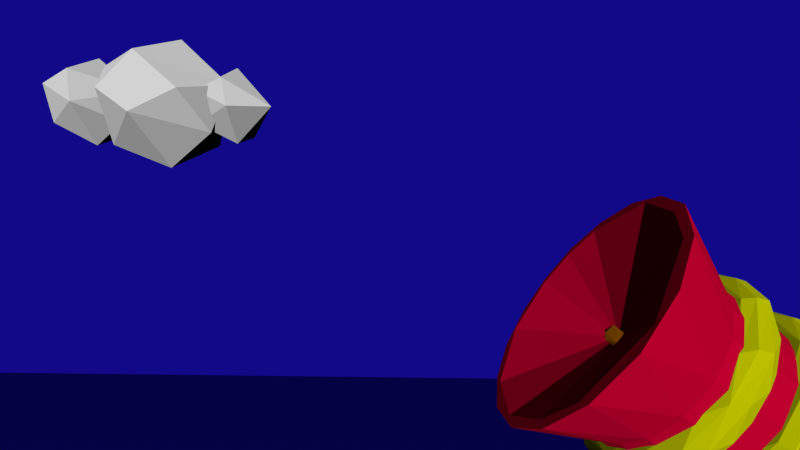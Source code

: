 # Source: scene3.blend  (saved by Blender 2.77.0; exported with 4.5.12 LTS)
import bpy
from mathutils import Matrix  # noqa: F401  (used for matrix-valued properties, if any)

bpy.ops.wm.read_factory_settings(use_empty=True)
scene = bpy.context.scene
scene.name = 'Scene'

# ---- collections
col_collection_1 = bpy.data.collections.new('Collection 1'); scene.collection.children.link(col_collection_1)

# ---- materials (node trees are filled in below, after node groups)
mat_tumbleweed = bpy.data.materials.new('Tumbleweed')
mat_tumbleweed.alpha_threshold = 0.0
mat_tumbleweed.roughness = 0.5
mat_cannon_red = bpy.data.materials.new('Cannon Red')
mat_cannon_red.alpha_threshold = 0.0
mat_cannon_red.diffuse_color = (0.8, 0.0, 0.04203, 1.0)
mat_cannon_red.roughness = 0.5
mat_cannon_red.specular_intensity = 0.0
mat_cannon_yellow = bpy.data.materials.new('Cannon Yellow')
mat_cannon_yellow.alpha_threshold = 0.0
mat_cannon_yellow.diffuse_color = (0.7587, 0.8, 0.0, 1.0)
mat_cannon_yellow.roughness = 0.5
mat_cannon_yellow.specular_intensity = 0.0
mat_clouds = bpy.data.materials.new('Clouds')
mat_clouds.alpha_threshold = 0.0
mat_clouds.roughness = 0.5
mat_chroma = bpy.data.materials.new('Chroma')
mat_chroma.alpha_threshold = 0.0
mat_chroma.diffuse_color = (0.009283, 0.004243, 0.3844, 1.0)
mat_chroma.roughness = 0.5

# ---- material node trees
mat_tumbleweed.use_nodes = True; mat_tumbleweed.node_tree.nodes.clear()
_N = mat_tumbleweed.node_tree.nodes; _L = mat_tumbleweed.node_tree.links
n0 = _N.new('ShaderNodeOutputMaterial'); n0.name = 'Material Output'; n0.location = (300, 300)
n1 = _N.new('ShaderNodeBsdfDiffuse'); n1.name = 'Diffuse BSDF'; n1.location = (10, 300)
n1.inputs[0].default_value = (0.281, 0.08632, 0.0008782, 1.0)
_L.new(n1.outputs[0], n0.inputs[0])
n0.is_active_output = True
mat_clouds.use_nodes = True; mat_clouds.node_tree.nodes.clear()
_N = mat_clouds.node_tree.nodes; _L = mat_clouds.node_tree.links
n0 = _N.new('ShaderNodeOutputMaterial'); n0.name = 'Material Output'; n0.location = (300, 300)
n1 = _N.new('ShaderNodeBsdfDiffuse'); n1.name = 'Diffuse BSDF'; n1.location = (10, 300)
n1.inputs[0].default_value = (1.0, 1.0, 1.0, 1.0)
_L.new(n1.outputs[0], n0.inputs[0])
n0.is_active_output = True

# ---- world
world_world = bpy.data.worlds.new('World'); scene.world = world_world
world_world.color = (0.05088, 0.05088, 0.05088)
world_world.use_sun_shadow = False
world_world.sun_shadow_jitter_overblur = 0.0
world_world.cycles.sampling_method = 'NONE'
world_world.cycles.sample_map_resolution = 256

# ---- cameras
cam_camera_001 = bpy.data.cameras.new('Camera.001')
cam_camera_001.clip_end = 100.0
cam_camera_001.lens = 31.92
cam_camera_001.sensor_width = 63.83
cam_camera_001.sensor_height = 18.0
cam_camera_001.display_size = 2.0
cam_camera_001.lens_unit = 'FOV'
cam_camera_001.dof.focus_distance = 0.0

# ---- lights
light_hemi_001 = bpy.data.lights.new('Hemi.001', 'SUN')
light_hemi_001.transmission_factor = 0.0
light_hemi_001.use_shadow = False
light_hemi_001.angle = 0.1993
light_hemi_001.energy = 2.0
light_hemi_001.shadow_buffer_clip_start = 0.5
light_hemi_001.shadow_soft_size = 0.1
light_hemi_001.shadow_cascade_max_distance = 1000.0
light_hemi_001.cycles.use_multiple_importance_sampling = False

# ---- meshes
me_icosphere = bpy.data.meshes.new('Icosphere')
me_icosphere.from_pydata([(0.2095, 0.8024, -0.7172), (0.1947, -1.018, 0.315), (-0.5841, 0.797, 0.361), (0.4409, 0.9381, 0.315), (1.028, -0.1294, 0.315), (-4.108e-07, 3.948e-09, 1.124), (0.1782, -0.1294, -1.061), (-0.003618, -0.8923, -0.5238), (0.8475, -0.2792, -0.5238), (-0.8503, 2.734e-08, -0.6714), (-0.8898, -0.5209, 0.3567), (-1.044, 7.493e-09, -0.05359)], [], [(6, 9, 0), (0, 9, 2), (8, 4, 1), (7, 1, 10), (0, 2, 3), (0, 3, 4), (1, 4, 5), (10, 1, 5), (2, 10, 5), (3, 2, 5), (4, 3, 5), (11, 10, 2), (2, 9, 11), (11, 9, 10), (9, 7, 10), (7, 8, 1), (8, 0, 4), (6, 7, 9), (8, 6, 0), (6, 8, 7)])
me_icosphere.materials.append(mat_tumbleweed)
me_icosphere.use_remesh_preserve_volume = False
me_icosphere.use_remesh_preserve_attributes = False
me_icosphere.use_mirror_vertex_groups = False
me_icosphere.update()
me_cylinder_012 = bpy.data.meshes.new('Cylinder.012')
me_cylinder_012.from_pydata([(0.3427, -0.9666, -2.004), (0.3137, -0.9275, -1.894), (0.2963, -0.9978, -1.933), (0.2548, -0.9301, -1.853), (0.2075, -0.9794, -1.951), (0.2049, -0.9083, -1.95), (0.2141, -0.8822, -1.973), (0.262, -0.8028, -1.944), (0.3096, -0.9014, -2.029), (0.3345, -0.9196, -2.011), (0.3255, -0.8468, -1.885), (0.2192, -0.9312, -1.867), (0.229, -0.8325, -1.96), (0.2694, -0.8895, -1.825), (0.1888, -0.904, -1.876), (0.2814, -0.7885, -1.916), (0.3027, -0.7958, -1.886), (0.243, -0.8028, -1.773), (0.157, -0.8306, -1.868), (0.1632, -0.7991, -1.888), (0.2233, -0.7246, -1.762), (0.1514, -0.8492, -1.785), (0.1581, -0.7468, -1.874), (0.1349, -0.8108, -1.733), (0.1197, -0.836, -1.808), (0.1775, -0.6869, -1.814), (0.1891, -0.6867, -1.777), (0.1242, -0.6869, -1.828), (0.1595, -0.7781, -1.718), (0.0807, -0.7861, -1.824), (0.05803, -0.7459, -1.833), (0.08528, -0.6674, -1.705), (0.0178, -0.8019, -1.738), (0.01848, -0.6983, -1.824), (0.04424, -0.7118, -1.686), (0.00275, -0.746, -1.682), (0.04479, -0.8106, -1.782), (0.002749, -0.6393, -1.766), (0.04602, -0.6433, -1.731), (-0.03174, -0.7832, -1.705), (-0.01057, -0.7754, -1.809), (-0.03329, -0.6636, -1.805), (-0.04154, -0.6617, -1.699), (-0.02389, -0.8075, -1.779), (-0.1007, -0.7259, -1.696), (-0.06465, -0.7481, -1.837), (-0.06301, -0.6471, -1.737), (-0.1816, -0.7025, -1.74), (-0.1645, -0.7922, -1.727), (-0.1218, -0.8342, -1.77), (-0.1142, -0.836, -1.808), (-0.08725, -0.7913, -1.829), (-0.1274, -0.7312, -1.858), (-0.172, -0.6869, -1.814), (-0.1836, -0.6867, -1.777), (-0.1705, -0.8371, -1.759), (-0.1783, -0.7202, -1.861), (-0.2375, -0.8028, -1.773), (-0.1515, -0.8306, -1.868), (-0.1577, -0.7991, -1.888), (-0.3018, -0.8122, -1.85), (-0.2639, -0.8895, -1.825), (-0.2188, -0.933, -1.868), (-0.1833, -0.904, -1.876), (-0.2288, -0.834, -1.962), (-0.2759, -0.7885, -1.916), (-0.2972, -0.7958, -1.886), (-0.2588, -0.9593, -1.882), (-0.2706, -0.8482, -1.989), (-0.3047, -0.9105, -1.882), (-0.1995, -0.8803, -1.958), (-0.3372, -0.9265, -1.964), (-0.2908, -0.9981, -1.933), (-0.202, -0.9798, -1.951), (-0.304, -0.9017, -2.029), (-0.329, -0.9198, -2.011), (-0.3082, -1.036, -2.003), (-0.1994, -0.981, -2.023), (-0.2086, -0.9579, -2.049), (-0.32, -1.046, -2.084), (-0.2137, -1.064, -2.0), (-0.2234, -0.9712, -2.098), (-0.2639, -1.106, -2.041), (-0.2013, -1.156, -2.078), (-0.1833, -1.055, -2.027), (-0.2366, -1.012, -2.154), (-0.2759, -1.015, -2.142), (-0.2972, -1.045, -2.135), (-0.2375, -1.158, -2.128), (-0.1515, -1.063, -2.1), (-0.1577, -1.043, -2.132), (-0.2178, -1.168, -2.206), (-0.1459, -1.146, -2.082), (-0.1526, -1.057, -2.184), (-0.1142, -1.123, -2.095), (-0.172, -1.116, -2.244), (-0.1836, -1.154, -2.244), (-0.06988, -1.124, -2.265), (-0.1539, -1.213, -2.153), (-0.0873, -1.102, -2.14), (-0.06465, -1.094, -2.183), (-0.07978, -1.226, -2.263), (-0.0123, -1.192, -2.129), (-0.01298, -1.106, -2.233), (-0.06147, -1.243, -2.186), (0.02016, -1.229, -2.151), (-0.02389, -1.152, -2.123), (-0.01057, -1.122, -2.156), (0.002749, -1.165, -2.292), (-0.06301, -1.194, -2.284), (0.04704, -1.231, -2.269), (0.04425, -1.245, -2.219), (0.04112, -1.244, -2.18), (0.05803, -1.098, -2.185), (0.04602, -1.2, -2.288), (0.0448, -1.149, -2.12), (0.08064, -1.107, -2.145), (0.1242, -1.103, -2.244), (0.1871, -1.191, -2.228), (0.1594, -1.213, -2.153), (0.1273, -1.161, -2.097), (0.1197, -1.123, -2.095), (0.1329, -1.073, -2.2), (0.1775, -1.116, -2.244), (0.1891, -1.154, -2.244), (0.2287, -1.132, -2.055), (0.243, -1.158, -2.128), (0.157, -1.063, -2.1), (0.1632, -1.043, -2.132), (0.2528, -0.9995, -2.141), (0.3073, -1.081, -2.119), (0.2694, -1.106, -2.041), (0.2243, -1.063, -1.998), (0.1888, -1.055, -2.027), (0.2343, -0.9693, -2.097), (0.2814, -1.015, -2.142), (0.3027, -1.045, -2.135), (0.3102, -1.049, -2.02), (0.205, -0.9729, -2.051), (0.3427, -1.191, -3.037), (0.3137, -1.081, -3.076), (0.2141, -1.159, -3.122), (0.2402, -1.187, -3.131), (0.3095, -1.216, -3.103), (0.3345, -1.198, -3.084), (0.2628, -1.147, -3.185), (0.2072, -1.03, -3.096), (0.1888, -1.062, -3.1), (0.243, -0.9595, -3.201), (0.1197, -0.9942, -3.168), (0.1775, -1.001, -3.317), (0.1039, -0.9067, -3.206), (0.09129, -1.025, -3.292), (0.1435, -0.8982, -3.264), (0.1014, -0.8847, -3.241), (0.08528, -0.8916, -3.337), (0.04425, -0.8721, -3.292), (0.0448, -0.9687, -3.193), (-0.01544, -0.9882, -3.344), (0.00275, -0.9526, -3.365), (-0.01057, -0.995, -3.229), (-0.04154, -0.8858, -3.342), (-0.09999, -0.9031, -3.209), (-0.02389, -0.9657, -3.196), (-0.02831, -1.016, -3.302), (-0.1007, -0.8826, -3.278), (-0.06301, -0.9232, -3.357), (-0.08728, -1.015, -3.213), (-0.1274, -1.045, -3.273), (-0.172, -1.001, -3.317), (-0.1459, -0.9712, -3.155), (-0.2375, -0.9595, -3.201), (-0.3018, -1.036, -3.192), (-0.1833, -1.062, -3.1), (-0.2702, -1.026, -3.099), (-0.2216, -1.067, -3.058), (-0.3047, -1.068, -3.093), (-0.202, -1.138, -3.024), (-0.3041, -1.216, -3.102), (-0.329, -1.198, -3.084), (-0.2461, -1.186, -2.927), (-0.2375, -1.315, -2.846), (-0.1577, -1.318, -2.961), (-0.2178, -1.393, -2.835), (-0.1526, -1.37, -2.947), (-0.1783, -1.397, -2.934), (-0.1836, -1.431, -2.85), (-0.06465, -1.369, -2.91), (-0.07978, -1.45, -2.778), (-0.01298, -1.419, -2.898), (-0.0393, -1.307, -2.855), (-0.01058, -1.342, -2.882), (0.00275, -1.478, -2.839), (0.04704, -1.456, -2.772), (0.1368, -1.342, -2.784), (0.08064, -1.331, -2.897), (0.1871, -1.415, -2.813), (0.1775, -1.43, -2.887), (0.1891, -1.431, -2.85), (0.1981, -1.388, -2.944), (0.173, -1.251, -2.875), (0.2419, -1.213, -2.899), (0.3073, -1.305, -2.923), (0.1888, -1.213, -2.949), (0.2814, -1.329, -2.989), (0.3027, -1.322, -2.959), (0.2916, -1.069, -3.057), (0.2508, -1.025, -3.088), (0.2331, -1.146, -2.979), (0.2075, -1.138, -3.025), (0.2049, -1.136, -3.096), (0.3255, -1.071, -3.157), (0.2814, -1.102, -3.215), (0.3027, -1.072, -3.208), (0.2003, -1.099, -3.218), (0.2273, -0.957, -3.169), (0.157, -1.055, -3.173), (0.1632, -1.075, -3.205), (0.2233, -0.9488, -3.279), (0.1709, -1.037, -3.294), (0.1273, -0.9563, -3.17), (0.1891, -0.9632, -3.317), (0.08064, -1.01, -3.218), (0.05803, -1.019, -3.258), (-0.0123, -0.9249, -3.202), (0.04601, -0.9175, -3.361), (-0.05484, -0.8747, -3.252), (-0.06465, -1.024, -3.256), (-0.1816, -0.9266, -3.301), (-0.1142, -0.9942, -3.168), (-0.1836, -0.9632, -3.317), (-0.1948, -0.9339, -3.192), (-0.2201, -1.077, -3.254), (-0.1515, -1.054, -3.173), (-0.1577, -1.075, -3.205), (-0.2498, -1.04, -3.073), (-0.2288, -1.148, -3.17), (-0.2759, -1.102, -3.215), (-0.2972, -1.072, -3.208), (-0.1995, -1.144, -3.124), (-0.3372, -1.151, -3.077), (-0.2908, -1.12, -3.006), (-0.2704, -1.269, -3.062), (-0.3082, -1.19, -2.968), (-0.1994, -1.209, -3.023), (-0.2086, -1.235, -3.046), (-0.32, -1.27, -2.958), (-0.2136, -1.186, -2.94), (-0.2235, -1.285, -3.033), (-0.2639, -1.228, -2.898), (-0.1833, -1.213, -2.949), (-0.2759, -1.329, -2.989), (-0.2972, -1.322, -2.959), (-0.1515, -1.287, -2.941), (-0.1315, -1.31, -2.803), (-0.1459, -1.268, -2.858), (-0.1142, -1.281, -2.881), (-0.172, -1.43, -2.887), (-0.154, -1.339, -2.791), (-0.08731, -1.326, -2.902), (-0.05344, -1.307, -2.819), (0.00275, -1.46, -2.872), (-0.03875, -1.406, -2.759), (-0.01655, -1.369, -2.757), (-0.04052, -1.474, -2.804), (0.0883, -1.326, -2.786), (0.06207, -1.308, -2.819), (0.02939, -1.31, -2.852), (0.05803, -1.371, -2.906), (0.1062, -1.391, -2.769), (0.06851, -1.47, -2.81), (0.1197, -1.281, -2.881), (0.1329, -1.386, -2.931), (0.243, -1.315, -2.846), (0.157, -1.287, -2.941), (0.1632, -1.318, -2.961), (0.2504, -1.256, -2.87), (0.2246, -1.297, -3.02), (0.2978, -1.188, -2.947), (0.205, -1.237, -3.031), (0.2723, -1.269, -3.062), (0.3644, -1.349, -3.195), (0.3335, -1.24, -3.235), (0.3149, -1.279, -3.166), (0.2477, -1.292, -3.152), (0.2205, -1.297, -3.184), (0.2177, -1.295, -3.254), (0.2276, -1.317, -3.279), (0.329, -1.373, -3.26), (0.3556, -1.355, -3.242), (0.3461, -1.229, -3.315), (0.2675, -1.2, -3.232), (0.2434, -1.303, -3.328), (0.2794, -1.304, -3.342), (0.2865, -1.171, -3.274), (0.2262, -1.202, -3.243), (0.2007, -1.221, -3.259), (0.2993, -1.26, -3.372), (0.322, -1.23, -3.365), (0.2586, -1.119, -3.36), (0.167, -1.213, -3.331), (0.1735, -1.232, -3.362), (0.2377, -1.107, -3.437), (0.174, -1.095, -3.337), (0.1609, -1.131, -3.314), (0.1681, -1.217, -3.414), (0.1953, -1.205, -3.441), (0.1274, -1.153, -3.327), (0.1889, -1.158, -3.474), (0.2014, -1.121, -3.474), (0.1695, -1.064, -3.385), (0.1021, -1.19, -3.392), (0.07353, -1.046, -3.499), (0.03463, -1.087, -3.359), (0.05234, -1.174, -3.457), (0.05972, -1.152, -3.493), (0.04696, -1.031, -3.451), (0.00275, -1.028, -3.417), (0.002749, -1.049, -3.382), (0.04752, -1.128, -3.352), (0.03106, -1.156, -3.386), (0.03232, -1.174, -3.419), (0.002749, -1.11, -3.522), (0.04886, -1.075, -3.518), (-0.02564, -1.125, -3.355), (-0.06363, -1.047, -3.497), (-0.1076, -1.042, -3.437), (-0.06713, -1.164, -3.381), (-0.06906, -1.181, -3.413), (-0.07562, -1.179, -3.452), (-0.1097, -1.164, -3.481), (-0.06732, -1.081, -3.514), (-0.1019, -1.104, -3.341), (-0.1938, -1.085, -3.459), (-0.1753, -1.073, -3.371), (-0.1525, -1.088, -3.344), (-0.1219, -1.153, -3.327), (-0.1834, -1.158, -3.474), (-0.1959, -1.121, -3.474), (-0.2531, -1.119, -3.36), (-0.1615, -1.213, -3.331), (-0.168, -1.232, -3.362), (-0.1866, -1.236, -3.396), (-0.1983, -1.168, -3.277), (-0.2632, -1.275, -3.37), (-0.3213, -1.195, -3.35), (-0.281, -1.171, -3.274), (-0.2574, -1.186, -3.245), (-0.1952, -1.221, -3.259), (-0.3045, -1.275, -3.357), (-0.3165, -1.23, -3.365), (-0.3243, -1.227, -3.252), (-0.2124, -1.302, -3.281), (-0.2533, -1.345, -3.287), (-0.2445, -1.279, -3.166), (-0.3589, -1.309, -3.235), (-0.3094, -1.279, -3.165), (-0.215, -1.297, -3.183), (-0.3501, -1.355, -3.242), (-0.328, -1.349, -3.127), (-0.2653, -1.347, -3.085), (-0.2122, -1.367, -3.181), (-0.2221, -1.393, -3.204), (-0.2835, -1.426, -3.218), (-0.3182, -1.426, -3.207), (-0.3406, -1.428, -3.116), (-0.2809, -1.387, -3.057), (-0.1952, -1.372, -3.108), (-0.2246, -1.466, -3.166), (-0.3165, -1.479, -3.117), (-0.1983, -1.39, -3.055), (-0.2531, -1.473, -3.005), (-0.1615, -1.445, -3.099), (-0.168, -1.476, -3.119), (-0.2051, -1.545, -3.1), (-0.247, -1.542, -3.09), (-0.2322, -1.551, -2.994), (-0.1525, -1.457, -2.975), (-0.1219, -1.44, -3.04), (-0.1358, -1.543, -3.088), (-0.1959, -1.588, -3.007), (-0.1019, -1.455, -2.99), (-0.164, -1.499, -2.95), (-0.06713, -1.494, -3.05), (-0.06906, -1.527, -3.068), (-0.1071, -1.618, -3.014), (-0.08522, -1.608, -2.936), (0.002749, -1.616, -3.029), (-0.06565, -1.532, -2.92), (0.00275, -1.496, -2.936), (-0.04201, -1.466, -3.014), (0.01953, -1.576, -3.055), (-0.06731, -1.628, -2.967), (0.00275, -1.472, -2.973), (0.04995, -1.614, -2.931), (0.04696, -1.564, -2.918), (0.0641, -1.524, -2.921), (0.03114, -1.469, -3.011), (0.03107, -1.499, -3.042), (0.03233, -1.533, -3.061), (0.04545, -1.63, -3.001), (0.04886, -1.632, -2.962), (0.1074, -1.455, -2.99), (0.1993, -1.573, -2.972), (0.1526, -1.536, -2.944), (0.158, -1.457, -2.975), (0.1274, -1.44, -3.04), (0.1021, -1.506, -3.077), (0.1889, -1.587, -3.045), (0.2014, -1.588, -3.007), (0.2131, -1.464, -2.98), (0.1681, -1.527, -3.104), (0.2106, -1.545, -3.1), (0.2586, -1.473, -3.005), (0.167, -1.445, -3.099), (0.1735, -1.476, -3.119), (0.2038, -1.39, -3.055), (0.3268, -1.463, -3.081), (0.2714, -1.346, -3.086), (0.2007, -1.372, -3.108), (0.2993, -1.486, -3.146), (0.322, -1.479, -3.117), (0.2931, -1.372, -3.072), (0.2521, -1.427, -3.205), (0.3298, -1.366, -3.114), (0.2179, -1.394, -3.188), (0.2894, -1.425, -3.219), (0.02164, -1.106, -2.223), (0.03939, -1.104, -2.232), (0.05675, -1.103, -2.259), (0.0476, -1.099, -2.298), (0.03349, -1.096, -2.314), (0.01514, -1.095, -2.319), (-0.005655, -1.095, -2.309), (-0.01676, -1.1, -2.25), (0.0008936, -1.104, -2.228), (0.04214, -1.184, -2.335), (0.01131, -1.146, -2.379), (-0.01632, -1.168, -2.395), (-0.002627, -1.24, -2.403), (0.03711, -1.183, -2.416), (-0.02341, -1.231, -2.42), (0.01397, -1.208, -2.482), (0.01225, -1.303, -2.522), (0.03986, -1.267, -2.506), (-0.03846, -1.294, -2.579), (0.02518, -1.25, -2.567), (-0.02422, -1.231, -2.513), (-0.02173, -1.326, -2.602), (-0.00945, -1.351, -2.699), (0.01004, -1.344, -2.686), (0.02472, -1.324, -2.666), (-0.00299, -1.243, -2.597), (-0.03643, -1.268, -2.622), (0.024, -1.271, -2.669), (-0.02422, -1.25, -2.643), (-0.04359, -1.32, -2.726), (-0.03193, -1.34, -2.751), (0.001122, -1.236, -2.654), (-0.007496, -1.337, -2.785), (0.02213, -1.286, -2.778), (-0.04808, -1.252, -2.727), (-0.0122, -1.309, -2.812), (0.01619, -1.225, -2.69), (-0.01312, -1.215, -2.674), (-0.03773, -1.301, -2.799), (0.1065, -0.5398, -2.378), (0.1414, -1.073, -2.484), (-0.0212, -1.143, -2.442), (-0.08538, -1.118, -2.472), (-0.1402, -1.073, -2.484), (-0.1053, -0.5398, -2.378), (0.06433, -0.5419, -2.683), (0.141, -0.5981, -2.666), (0.1955, -0.6997, -2.713), (0.2226, -0.8136, -2.651), (0.2142, -0.9386, -2.63), (0.196, -0.9778, -2.472), (-0.213, -0.9386, -2.63), (-0.2214, -0.8149, -2.656), (-0.1398, -0.5981, -2.666), (-0.06312, -0.5419, -2.683), (0.0006034, -0.5304, -2.687), (0.06556, -1.13, -2.468), (-0.02086, -1.15, -2.513), (-0.1943, -0.6997, -2.713), (0.0006034, -0.5789, -2.845), (0.06419, -0.5898, -2.84), (0.1409, -0.6435, -2.816), (0.1699, -1.091, -2.685), (0.1039, -1.15, -2.635), (0.0226, -1.179, -2.615), (-0.06336, -1.169, -2.621), (-0.1213, -1.136, -2.645), (-0.1686, -1.091, -2.685), (-0.1368, -0.6441, -2.827), (-0.06299, -0.5898, -2.84), (0.04537, -0.509, -2.378), (0.1735, -0.6203, -2.378), (0.2059, -0.7013, -2.388), (-0.0613, -1.145, -2.265), (-0.1948, -0.9778, -2.472), (-0.2046, -0.7013, -2.388), (-0.1723, -0.6203, -2.378), (-0.02081, -0.5021, -2.379), (0.0607, -0.7365, -3.067), (0.1375, -0.7776, -3.029), (0.1945, -0.8497, -2.97), (0.2221, -0.9262, -2.868), (0.2128, -1.026, -2.775), (-0.2116, -1.026, -2.775), (-0.2209, -0.9262, -2.868), (-0.1933, -0.8495, -2.97), (-0.09939, -0.7518, -3.05), (-0.0211, -0.7305, -3.075), (0.1092, -1.168, -3.518), (0.2227, -1.213, -3.471), (0.3043, -1.285, -3.396), (0.341, -1.373, -3.307), (0.3277, -1.463, -3.213), (0.2661, -1.543, -3.13), (0.1661, -1.602, -3.069), (0.03662, -1.636, -3.042), (-0.1056, -1.621, -3.05), (-0.1898, -1.593, -3.082), (-0.2661, -1.543, -3.13), (-0.3277, -1.463, -3.213), (-0.341, -1.373, -3.307), (-0.3043, -1.285, -3.396), (-0.2415, -1.227, -3.459), (-0.1691, -1.187, -3.498), (-0.03608, -1.157, -3.532), (0.1317, -1.271, -3.817), (0.2988, -1.331, -3.755), (0.4205, -1.431, -3.653), (0.4782, -1.555, -3.524), (0.463, -1.685, -3.39), (0.3774, -1.802, -3.27), (0.2343, -1.886, -3.182), (0.04727, -1.928, -3.14), (-0.1478, -1.913, -3.155), (-0.3118, -1.849, -3.221), (-0.4284, -1.746, -3.327), (-0.4798, -1.621, -3.456), (-0.4581, -1.491, -3.59), (-0.3667, -1.377, -3.708), (-0.2195, -1.295, -3.792), (-0.04712, -1.261, -3.828), (0.1386, -0.6089, -2.056), (0.2183, -0.8985, -2.195), (-0.06091, -0.5539, -2.042), (0.1971, -1.002, -2.164), (0.08558, -1.132, -2.262), (0.0221, -1.155, -2.265), (-0.1384, -1.088, -2.253), (0.02069, -0.544, -2.036), (0.08273, -0.5654, -2.045), (0.1957, -0.703, -2.081), (0.222, -0.9248, -1.917), (-0.1958, -1.006, -2.155), (-0.2175, -0.9068, -2.129), (-0.1378, -0.6098, -2.053), (0.2186, -0.7796, -2.148), (0.1404, -1.093, -2.204), (0.006288, -1.179, -2.156), (-0.1221, -1.13, -2.111), (-0.1522, -1.098, -2.081), (-0.2216, -0.8165, -2.11), (-0.1949, -0.7051, -2.075), (0.01262, -0.7363, -1.738), (0.09281, -0.7531, -1.753), (0.129, -0.7735, -1.773), (0.1869, -0.8345, -1.83), (0.2062, -0.8728, -1.867), (0.2222, -0.9574, -1.947), (0.2181, -1.0, -1.987), (0.129, -1.141, -2.12), (-0.04028, -1.173, -2.151), (-0.1929, -1.0, -1.987), (-0.1929, -0.9142, -1.906), (-0.1616, -0.8345, -1.83), (-0.1355, -0.801, -1.799), (-0.1038, -0.7735, -1.773), (-0.06757, -0.7531, -1.753), (-0.02826, -0.7405, -1.742), (0.0535, -0.7405, -1.742), (0.1608, -0.801, -1.799), (0.2062, -1.042, -2.026), (0.1869, -1.08, -2.063), (0.1608, -1.114, -2.094), (0.08428, -1.163, -2.143), (0.04884, -1.174, -2.152), (-0.08376, -1.156, -2.136), (-0.1038, -1.141, -2.12), (-0.181, -1.042, -2.026), (-0.1969, -0.9574, -1.947), (-0.181, -0.8728, -1.867), (0.05288, -1.444, -3.334), (-0.2, -1.317, -3.77), (-0.3853, -1.758, -3.315), (-0.08403, -1.903, -3.165), (0.1707, -1.885, -3.184), (0.4507, -1.566, -3.513), (0.3021, -1.364, -3.721), (0.03483, -1.274, -3.814), (-0.3312, -1.385, -3.7), (-0.4559, -1.564, -3.514), (-0.2723, -1.841, -3.229), (0.4017, -1.457, -3.626), (0.4031, -1.747, -3.326)], [], [(0, 10, 1), (132, 11, 4), (6, 12, 134), (2, 13, 3), (7, 15, 8), (5, 18, 19, 6), (1, 17, 13), (14, 18, 5), (3, 13, 28, 23), (10, 20, 17), (11, 21, 14), (19, 22, 12), (16, 20, 10), (15, 25, 26, 16), (3, 23, 21), (7, 25, 15), (18, 29, 30, 19), (22, 27, 7), (24, 29, 18), (25, 37, 38, 26), (20, 31, 28), (21, 32, 24), (30, 33, 22), (26, 31, 20), (28, 34, 35), (28, 35, 23), (27, 37, 25), (32, 49, 50, 43), (23, 39, 32), (36, 40, 29), (33, 41, 27), (31, 42, 34), (38, 42, 31), (42, 44, 34), (30, 45, 33), (38, 46, 42), (44, 48, 35), (39, 49, 32), (40, 43, 50, 51), (46, 37, 53, 54), (40, 51, 45), (33, 52, 41), (42, 46, 54, 47), (45, 51, 58, 59), (48, 55, 39), (41, 56, 53), (47, 57, 44), (49, 62, 63, 50), (45, 59, 52), (57, 61, 48), (55, 62, 49), (54, 53, 65, 66), (50, 63, 58), (52, 64, 56), (47, 54, 66, 60), (66, 65, 74, 75), (61, 67, 55), (56, 68, 65), (60, 69, 57), (59, 70, 64), (69, 72, 61), (62, 73, 63), (63, 73, 70), (60, 66, 75, 71), (67, 72, 82, 83), (71, 76, 69), (70, 77, 78), (70, 78, 64), (71, 79, 76), (62, 80, 73), (78, 81, 64), (75, 79, 71), (68, 85, 86, 74), (67, 83, 80), (81, 85, 68), (74, 86, 87, 75), (77, 89, 90, 78), (76, 88, 82), (84, 89, 77), (86, 95, 96, 87), (79, 91, 88), (80, 92, 84), (90, 93, 81), (87, 91, 79), (82, 98, 83), (85, 95, 86), (89, 99, 100, 90), (93, 97, 85), (94, 99, 89), (83, 98, 104, 105), (91, 101, 98), (92, 102, 94), (100, 103, 93), (96, 101, 91), (94, 106, 107, 99), (83, 105, 102), (95, 108, 109, 96), (97, 108, 95), (104, 101, 110, 111), (109, 114, 110, 101), (104, 111, 112), (104, 112, 105), (107, 113, 100), (108, 114, 109), (110, 118, 119, 111), (102, 115, 106), (106, 115, 107), (107, 116, 113), (97, 117, 108), (102, 120, 121, 115), (105, 120, 102), (114, 108, 123, 124), (115, 121, 116), (103, 122, 117), (110, 114, 124, 118), (113, 116, 127, 128), (119, 125, 105), (118, 126, 119), (120, 132, 133, 121), (113, 128, 122), (117, 129, 123), (126, 131, 119), (125, 132, 120), (124, 123, 135, 136), (121, 133, 127), (122, 134, 129), (118, 124, 136, 130), (136, 135, 8, 9), (130, 137, 126), (128, 138, 134), (137, 2, 131), (132, 4, 133), (133, 4, 138), (130, 136, 9, 0), (0, 1, 137), (2, 3, 125), (138, 5, 6), (138, 6, 134), (129, 7, 8), (153, 156, 154), (155, 161, 156), (161, 165, 156), (164, 168, 158), (172, 176, 171), (175, 177, 173), (187, 189, 184), (186, 188, 183), (198, 197, 204, 205), (196, 198, 205, 202), (205, 204, 143, 144), (202, 205, 144, 139), (206, 215, 207), (213, 218, 211), (216, 222, 223, 217), (234, 239, 236), (239, 244, 245), (239, 245, 236), (240, 246, 243), (245, 248, 236), (250, 253, 244), (247, 255, 250), (249, 258, 254), (256, 259, 253), (255, 260, 256), (258, 262, 263), (258, 263, 254), (260, 254, 265, 266), (266, 271, 267), (268, 275, 272), (275, 279, 277), (423, 292, 293, 426), (281, 290, 282), (418, 291, 284), (287, 292, 423), (285, 284, 295, 296), (283, 294, 291), (288, 297, 298, 289), (293, 297, 288), (286, 300, 301, 287), (282, 299, 294), (296, 300, 286), (295, 291, 303, 304), (290, 302, 299), (292, 305, 306, 293), (295, 304, 296), (301, 305, 292), (297, 308, 309, 298), (298, 302, 290), (294, 310, 303), (306, 308, 297), (305, 314, 315, 306), (307, 311, 300), (302, 312, 310), (304, 313, 307), (311, 314, 305), (303, 310, 317, 318), (309, 312, 302), (310, 316, 317), (307, 319, 320, 311), (303, 318, 313), (308, 322, 323, 309), (320, 321, 311), (315, 322, 308), (312, 325, 326, 316), (321, 320, 327, 328), (314, 321, 328, 329), (315, 314, 329, 330), (312, 323, 331, 325), (315, 330, 322), (317, 334, 335, 318), (318, 332, 313), (326, 334, 317), (331, 322, 337, 338), (332, 336, 324), (324, 336, 327), (325, 331, 338, 333), (328, 327, 340, 341), (333, 339, 326), (329, 328, 341, 342), (334, 346, 347, 335), (329, 342, 330), (335, 343, 332), (330, 344, 337), (339, 346, 334), (338, 337, 349, 350), (343, 348, 336), (336, 348, 340), (333, 338, 350, 345), (342, 341, 352, 353), (345, 351, 339), (345, 350, 358, 355), (342, 353, 344), (347, 354, 343), (351, 356, 346), (354, 357, 348), (348, 357, 352), (349, 344, 363, 364), (355, 359, 351), (356, 360, 347), (352, 361, 362), (352, 362, 353), (361, 372, 373, 362), (349, 364, 358), (355, 365, 359), (358, 365, 355), (356, 366, 360), (362, 368, 353), (364, 369, 358), (354, 370, 367), (359, 371, 366), (367, 372, 361), (363, 374, 375, 364), (368, 374, 363), (360, 366, 382, 377), (365, 376, 371), (369, 376, 365), (372, 383, 384, 373), (360, 377, 370), (373, 379, 368), (375, 380, 369), (370, 381, 378), (378, 383, 372), (377, 382, 388, 389), (374, 385, 375), (376, 386, 382), (379, 387, 374), (380, 386, 376), (388, 386, 394, 395), (377, 389, 381), (384, 391, 379), (385, 392, 380), (381, 393, 390), (390, 397, 398, 383), (388, 395, 396), (388, 396, 389), (383, 398, 399, 384), (385, 400, 401, 392), (387, 400, 385), (392, 401, 394, 386), (394, 403, 404, 395), (389, 402, 393), (398, 397, 406, 407), (396, 405, 389), (402, 406, 397), (401, 400, 408, 409), (399, 407, 391), (394, 401, 409, 403), (387, 391, 411, 412), (404, 410, 396), (409, 408, 420, 421), (387, 412, 408), (403, 413, 404), (407, 414, 415), (407, 415, 411), (405, 416, 402), (410, 418, 405), (416, 419, 406), (406, 419, 414), (403, 409, 421, 417), (421, 420, 288, 289), (413, 422, 410), (411, 423, 412), (417, 424, 413), (415, 425, 423), (412, 426, 420), (418, 284, 416), (424, 283, 422), (284, 285, 419), (419, 285, 425), (417, 421, 289, 281), (429, 444, 440, 430), (281, 282, 424), (425, 286, 287), (425, 287, 423), (427, 436, 428), (431, 437, 432), (432, 437, 433), (430, 440, 431), (433, 438, 434), (436, 444, 429), (435, 434, 441, 439), (438, 447, 445, 434), (440, 442, 437), (436, 443, 444), (441, 445, 448, 439), (440, 446, 442), (442, 447, 438), (444, 443, 450, 451), (443, 449, 450), (445, 456, 457, 448), (448, 449, 443), (452, 455, 447), (444, 460, 454), (451, 450, 459, 460), (446, 458, 452), (457, 465, 462, 459), (455, 461, 453), (457, 459, 449), (459, 462, 460), (458, 463, 464), (461, 465, 456), (560, 567, 479, 478), (482, 504, 497, 472), (497, 466, 472), (499, 562, 475), (471, 481, 480), (466, 498, 473), (475, 549, 476), (503, 485, 502), (560, 478, 501), (481, 482, 486, 496), (504, 482, 481), (503, 480, 485), (483, 468, 484), (502, 485, 479), (469, 470, 493, 492), (486, 482, 472, 487), (470, 494, 493), (476, 477, 489), (477, 467, 489), (467, 483, 490), (487, 472, 473, 488), (480, 495, 485), (483, 484, 491), (480, 481, 496, 495), (470, 469, 500, 554), (484, 492, 491), (468, 553, 500), (552, 483, 467, 563), (470, 554, 501), (506, 488, 474, 507), (8, 15, 16, 9), (468, 483, 553), (496, 514, 513), (507, 474, 475, 508), (508, 475, 476, 509), (478, 510, 494), (478, 479, 511, 510), (479, 485, 512, 511), (514, 486, 487, 505), (505, 487, 488, 506), (537, 520, 521, 538), (510, 511, 527, 526), (519, 509, 489, 520), (527, 511, 512, 528), (520, 489, 490, 521), (514, 505, 515, 531), (528, 512, 495, 529), (521, 490, 491, 522), (529, 495, 513, 530), (505, 506, 516, 515), (491, 492, 523, 522), (530, 513, 514, 531), (506, 507, 517, 516), (492, 493, 524, 523), (493, 494, 525, 524), (507, 508, 518, 517), (494, 510, 526, 525), (518, 508, 509, 519), (547, 531, 515, 532), (528, 545, 544), (538, 521, 522, 539), (529, 530, 546, 545), (532, 515, 516, 533), (522, 523, 540, 539), (530, 531, 547, 546), (533, 516, 517, 534), (523, 524, 541, 540), (534, 517, 518, 535), (535, 518, 519, 536), (525, 542, 541), (536, 519, 520, 537), (526, 543, 542), (544, 545, 605, 606), (527, 544, 543), (475, 558, 549), (471, 503, 561), (466, 556, 548), (504, 471, 550), (537, 538, 601, 609), (535, 536, 609, 602), (543, 544, 606), (536, 537, 609), (542, 543, 606, 599), (607, 541, 542, 599), (608, 534, 535, 602), (603, 533, 534, 608), (600, 540, 541, 607), (546, 547, 604, 598), (539, 540, 600), (532, 533, 603, 604), (605, 545, 546, 598), (466, 497, 555, 556), (498, 548, 557), (499, 557, 562), (560, 501, 559), (477, 551, 563), (503, 502, 568), (553, 552, 590, 591), (559, 554, 566), (565, 554, 500, 592), (553, 591, 564), (577, 500, 553, 564), (561, 568, 580, 581), (568, 567, 579, 596), (572, 557, 548, 586), (558, 562, 557, 573), (561, 581, 582), (568, 596, 580), (550, 561, 582, 583), (587, 551, 549, 575), (569, 555, 550, 584), (563, 551, 588, 589), (563, 589, 576), (551, 587, 588), (563, 576, 590), (571, 548, 556, 570), (559, 566, 594), (560, 559, 594, 578), (567, 560, 578, 595), (570, 556, 555, 585), (575, 549, 558, 574), (567, 595, 579), (570, 585, 569, 584, 583, 582, 581, 580, 596, 579, 595, 578, 594, 566, 565, 593, 592, 577, 564, 591, 590, 576, 589, 588, 587, 575, 574, 558, 573, 572, 586, 571), (132, 3, 11), (134, 12, 7), (10, 0, 9), (2, 1, 13), (4, 11, 14), (4, 14, 5), (9, 16, 10), (1, 10, 17), (6, 19, 12), (11, 3, 21), (12, 22, 7), (13, 17, 28), (14, 21, 24), (14, 24, 18), (16, 26, 20), (7, 27, 25), (17, 20, 28), (19, 30, 22), (21, 23, 32), (22, 33, 27), (28, 31, 34), (24, 32, 36), (24, 36, 29), (26, 38, 31), (23, 35, 39), (29, 40, 30), (27, 41, 37), (36, 32, 43), (36, 43, 40), (34, 44, 35), (30, 40, 45), (38, 37, 46), (42, 47, 44), (35, 48, 39), (33, 45, 52), (37, 41, 53), (39, 55, 49), (41, 52, 56), (44, 57, 48), (51, 50, 58), (47, 60, 57), (48, 61, 55), (52, 59, 64), (53, 56, 65), (55, 67, 62), (56, 64, 68), (57, 69, 61), (58, 63, 70), (59, 58, 70), (60, 71, 69), (61, 72, 67), (65, 68, 74), (69, 76, 72), (70, 73, 77), (62, 67, 80), (64, 81, 68), (72, 76, 82), (73, 80, 84), (73, 84, 77), (75, 87, 79), (76, 79, 88), (78, 90, 81), (80, 83, 92), (81, 93, 85), (82, 88, 98), (84, 92, 94), (84, 94, 89), (87, 96, 91), (85, 97, 95), (88, 91, 98), (90, 100, 93), (92, 83, 102), (93, 103, 97), (98, 101, 104), (94, 102, 106), (99, 107, 100), (96, 109, 101), (100, 113, 103), (107, 115, 116), (97, 103, 117), (111, 119, 112), (112, 119, 105), (103, 113, 122), (108, 117, 123), (105, 125, 120), (116, 121, 127), (117, 122, 129), (118, 130, 126), (119, 131, 125), (122, 128, 134), (123, 129, 135), (126, 137, 131), (127, 133, 138), (128, 127, 138), (130, 0, 137), (131, 2, 125), (135, 129, 8), (137, 1, 2), (125, 3, 132), (138, 4, 5), (129, 134, 7), (153, 155, 156), (157, 163, 160), (152, 164, 158), (159, 158, 169), (170, 175, 173), (171, 176, 174), (182, 187, 184), (197, 199, 204), (213, 221, 218), (234, 233, 239), (232, 236, 242), (236, 248, 242), (241, 243, 249), (250, 255, 256), (250, 256, 253), (255, 254, 260), (254, 263, 265), (262, 269, 263), (272, 275, 277), (273, 278, 276), (275, 274, 279), (279, 209, 210), (418, 283, 291), (426, 293, 288), (290, 281, 289), (283, 282, 294), (284, 291, 295), (285, 296, 286), (289, 298, 290), (282, 290, 299), (287, 301, 292), (291, 294, 303), (293, 306, 297), (294, 299, 310), (296, 304, 307), (296, 307, 300), (298, 309, 302), (299, 302, 310), (300, 311, 301), (301, 311, 305), (304, 303, 313), (306, 315, 308), (310, 312, 316), (307, 313, 319), (311, 321, 314), (309, 323, 312), (319, 313, 324), (319, 324, 320), (316, 326, 317), (320, 324, 327), (323, 322, 331), (313, 332, 324), (325, 333, 326), (318, 335, 332), (322, 330, 337), (326, 339, 334), (327, 336, 340), (332, 343, 336), (330, 342, 344), (333, 345, 339), (335, 347, 343), (337, 344, 349), (339, 351, 346), (340, 348, 352), (341, 340, 352), (343, 354, 348), (345, 355, 351), (346, 356, 347), (350, 349, 358), (351, 359, 356), (347, 360, 354), (352, 357, 361), (344, 353, 363), (356, 359, 366), (357, 354, 367), (357, 367, 361), (353, 368, 363), (358, 369, 365), (354, 360, 370), (359, 365, 371), (362, 373, 368), (364, 375, 369), (366, 371, 382), (367, 370, 378), (367, 378, 372), (368, 379, 374), (369, 380, 376), (370, 377, 381), (371, 376, 382), (373, 384, 379), (375, 385, 380), (374, 387, 385), (382, 386, 388), (378, 381, 390), (378, 390, 383), (379, 391, 387), (380, 392, 386), (381, 389, 393), (390, 393, 397), (384, 399, 391), (393, 402, 397), (395, 404, 396), (389, 405, 402), (399, 398, 407), (400, 387, 408), (396, 410, 405), (391, 407, 411), (404, 413, 410), (407, 406, 414), (402, 416, 406), (403, 417, 413), (405, 418, 416), (408, 412, 420), (410, 422, 418), (411, 415, 423), (413, 424, 422), (414, 419, 425), (415, 414, 425), (412, 423, 426), (416, 284, 419), (417, 281, 424), (422, 283, 418), (420, 426, 288), (424, 282, 283), (425, 285, 286), (428, 436, 429), (431, 440, 437), (433, 437, 438), (427, 439, 436), (427, 435, 439), (436, 439, 443), (437, 442, 438), (434, 445, 441), (440, 444, 446), (439, 448, 443), (442, 446, 452), (442, 452, 447), (447, 453, 445), (446, 444, 454), (447, 455, 453), (444, 451, 460), (448, 457, 449), (446, 454, 458), (450, 449, 459), (452, 458, 455), (453, 461, 445), (445, 461, 456), (454, 460, 463), (458, 454, 463), (458, 464, 455), (455, 464, 461), (456, 465, 457), (474, 498, 499), (503, 471, 480), (472, 466, 473), (567, 502, 479), (471, 504, 481), (473, 498, 474), (476, 549, 477), (468, 469, 484), (474, 499, 475), (484, 469, 492), (488, 473, 474), (470, 501, 494), (501, 478, 494), (489, 467, 490), (490, 483, 491), (469, 468, 500), (563, 467, 477), (553, 483, 552), (496, 486, 514), (509, 476, 489), (485, 495, 512), (495, 496, 513), (528, 529, 545), (524, 525, 541), (525, 526, 542), (526, 527, 543), (527, 528, 544), (555, 504, 550), (499, 498, 557), (561, 503, 568), (550, 471, 561), (601, 539, 600), (538, 539, 601), (559, 501, 554), (475, 562, 558), (477, 549, 551), (568, 502, 567), (497, 504, 555), (498, 466, 548), (547, 532, 604), (592, 500, 577), (566, 554, 565), (552, 563, 590), (584, 550, 583), (565, 592, 593), (585, 555, 569), (573, 557, 572), (586, 548, 571), (209, 208, 146, 147), (139, 211, 140), (142, 145, 280), (143, 212, 213, 144), (145, 212, 143), (206, 140, 148, 215), (141, 214, 142), (210, 216, 217, 141), (147, 216, 210), (147, 146, 220, 149), (211, 218, 148), (214, 219, 145), (212, 150, 221, 213), (219, 150, 212), (215, 148, 153, 154), (207, 151, 220), (217, 152, 214), (215, 154, 151), (149, 222, 216), (149, 220, 224, 157), (218, 155, 153), (221, 155, 218), (219, 158, 159, 150), (152, 158, 219), (150, 159, 225, 221), (151, 154, 226, 162), (157, 160, 222), (160, 163, 229, 167), (151, 162, 224), (223, 164, 152), (225, 161, 155), (223, 227, 164), (225, 166, 161), (224, 229, 163), (166, 159, 169, 230), (160, 167, 227), (161, 166, 230, 228), (227, 167, 233, 234), (165, 231, 226), (162, 170, 224), (158, 232, 169), (228, 171, 165), (230, 169, 237, 238), (227, 234, 168), (231, 235, 162), (170, 173, 229), (229, 173, 233), (168, 236, 232), (228, 230, 238, 172), (237, 232, 242, 178), (171, 174, 231), (235, 175, 170), (176, 241, 174), (173, 177, 239), (238, 237, 178, 179), (172, 238, 179, 240), (175, 235, 180, 247), (240, 243, 176), (178, 251, 252, 179), (175, 247, 177), (179, 246, 240), (241, 249, 180), (242, 251, 178), (244, 253, 182, 245), (243, 181, 249), (247, 180, 254, 255), (246, 183, 181), (248, 184, 185, 242), (182, 184, 248), (251, 257, 186, 252), (252, 183, 246), (185, 257, 251), (253, 259, 187, 182), (184, 189, 261, 185), (183, 188, 258), (256, 190, 191, 259), (257, 192, 264, 186), (261, 192, 257), (188, 193, 262), (190, 260, 266, 267), (270, 192, 197, 198), (191, 268, 187), (264, 193, 188), (193, 269, 262), (264, 270, 193), (269, 194, 263), (191, 195, 268), (267, 271, 195), (189, 272, 261), (193, 270, 198, 196), (268, 195, 274, 275), (261, 199, 197), (196, 273, 269), (265, 200, 266), (194, 276, 201, 265), (273, 276, 194), (200, 203, 271), (271, 203, 274), (272, 277, 199), (202, 278, 273), (201, 208, 200), (199, 280, 204), (208, 209, 203), (203, 209, 279), (278, 206, 207, 201), (139, 140, 278), (140, 206, 278), (277, 279, 141, 142), (279, 210, 141), (277, 142, 280), (597, 605, 598), (599, 597, 607), (601, 597, 609), (597, 608, 602), (597, 604, 603), (600, 597, 601), (597, 598, 604), (597, 606, 605), (606, 597, 599), (607, 597, 600), (609, 597, 602), (597, 603, 608), (280, 145, 143), (211, 139, 144), (208, 207, 146), (209, 147, 210), (144, 213, 211), (142, 214, 145), (140, 211, 148), (141, 217, 214), (145, 219, 212), (146, 207, 220), (147, 149, 216), (207, 215, 151), (214, 152, 219), (148, 218, 153), (217, 223, 152), (220, 151, 224), (149, 157, 222), (221, 225, 155), (222, 160, 223), (154, 156, 226), (157, 224, 163), (156, 165, 226), (223, 160, 227), (225, 159, 166), (161, 228, 165), (164, 227, 168), (226, 231, 162), (224, 170, 229), (158, 168, 232), (165, 171, 231), (167, 229, 233), (228, 172, 171), (162, 235, 170), (168, 234, 236), (169, 232, 237), (231, 174, 235), (233, 173, 239), (172, 240, 176), (174, 241, 235), (176, 243, 241), (239, 177, 244), (235, 241, 180), (177, 247, 250), (177, 250, 244), (179, 252, 246), (243, 246, 181), (245, 182, 248), (180, 249, 254), (242, 185, 251), (249, 181, 258), (252, 186, 183), (181, 183, 258), (185, 261, 257), (258, 188, 262), (256, 260, 190), (259, 191, 187), (186, 264, 188), (190, 267, 191), (187, 268, 189), (264, 192, 270), (263, 194, 265), (191, 267, 195), (193, 196, 269), (189, 268, 272), (192, 261, 197), (261, 272, 199), (269, 273, 194), (266, 200, 271), (195, 271, 274), (265, 201, 200), (196, 202, 273), (200, 208, 203), (274, 203, 279), (199, 277, 280), (276, 278, 201), (202, 139, 278), (204, 280, 143), (201, 207, 208)])
me_cylinder_012.polygons.foreach_set('material_index', [1, 1, 1, 1, 1, 1, 1, 1, 1, 1, 1, 1, 1, 1, 1, 1, 1, 1, 1, 1, 1, 1, 1, 1, 1, 1, 1, 1, 1, 1, 1, 1, 1, 1, 1, 1, 1, 1, 1, 1, 1, 1, 1, 1, 1, 1, 1, 1, 1, 1, 1, 1, 1, 1, 1, 1, 1, 1, 1, 1, 1, 1, 1, 1, 1, 1, 1, 1, 1, 1, 1, 1, 1, 1, 1, 1, 1, 1, 1, 1, 1, 1, 1, 1, 1, 1, 1, 1, 1, 1, 1, 1, 1, 1, 1, 1, 1, 1, 1, 1, 1, 1, 1, 1, 1, 1, 1, 1, 1, 1, 1, 1, 1, 1, 1, 1, 1, 1, 1, 1, 1, 1, 1, 1, 1, 1, 1, 1, 1, 1, 1, 1, 1, 1, 1, 1, 1, 1, 1, 1, 1, 1, 1, 1, 1, 1, 1, 1, 1, 1, 1, 1, 1, 1, 1, 1, 1, 1, 1, 1, 1, 1, 1, 1, 1, 1, 1, 1, 1, 1, 1, 1, 1, 1, 1, 1, 1, 1, 1, 1, 1, 1, 1, 1, 1, 1, 1, 1, 1, 1, 1, 1, 1, 1, 1, 1, 1, 1, 1, 1, 1, 1, 1, 1, 1, 1, 1, 1, 1, 1, 1, 1, 1, 1, 1, 1, 1, 1, 1, 1, 1, 1, 1, 1, 1, 1, 1, 1, 1, 1, 1, 1, 1, 1, 1, 1, 1, 1, 1, 1, 1, 1, 1, 1, 1, 1, 1, 1, 1, 1, 1, 1, 1, 1, 1, 1, 1, 1, 1, 1, 1, 1, 1, 1, 1, 1, 1, 1, 1, 1, 1, 1, 1, 1, 1, 1, 1, 1, 1, 1, 1, 1, 1, 1, 1, 1, 1, 1, 1, 1, 1, 1, 1, 1, 1, 1, 1, 1, 1, 1, 1, 1, 1, 1, 1, 1, 1, 1, 1, 1, 0, 1, 1, 1, 0, 0, 0, 0, 0, 0, 0, 0, 0, 0, 0, 0, 0, 0, 0, 0, 0, 0, 0, 0, 0, 0, 0, 0, 0, 0, 0, 0, 0, 0, 0, 0, 0, 0, 0, 0, 0, 0, 0, 0, 0, 0, 0, 0, 0, 0, 0, 0, 0, 0, 0, 0, 0, 0, 0, 0, 0, 1, 0, 0, 0, 0, 0, 0, 0, 0, 0, 0, 0, 0, 0, 0, 0, 0, 0, 0, 0, 0, 0, 0, 0, 0, 0, 0, 0, 0, 0, 0, 0, 0, 0, 0, 0, 0, 0, 0, 0, 0, 0, 0, 0, 0, 0, 0, 0, 0, 0, 0, 0, 0, 0, 0, 0, 0, 0, 0, 0, 0, 0, 0, 0, 0, 0, 0, 0, 0, 0, 0, 0, 0, 0, 0, 0, 0, 0, 0, 0, 0, 0, 0, 0, 0, 0, 0, 0, 0, 0, 0, 0, 0, 1, 1, 1, 1, 1, 1, 1, 1, 1, 1, 1, 1, 1, 1, 1, 1, 1, 1, 1, 1, 1, 1, 1, 1, 1, 1, 1, 1, 1, 1, 1, 1, 1, 1, 1, 1, 1, 1, 1, 1, 1, 1, 1, 1, 1, 1, 1, 1, 1, 1, 1, 1, 1, 1, 1, 1, 1, 1, 1, 1, 1, 1, 1, 1, 1, 1, 1, 1, 1, 1, 1, 1, 1, 1, 1, 1, 1, 1, 1, 1, 1, 1, 1, 1, 1, 1, 1, 1, 1, 1, 1, 1, 1, 1, 1, 1, 1, 1, 1, 1, 1, 1, 1, 1, 1, 1, 1, 1, 1, 1, 1, 1, 1, 1, 1, 1, 1, 1, 1, 1, 1, 1, 1, 1, 1, 1, 1, 1, 1, 1, 1, 1, 1, 1, 1, 1, 1, 1, 1, 1, 1, 1, 1, 1, 1, 1, 1, 1, 1, 1, 1, 1, 1, 1, 1, 1, 1, 1, 1, 1, 1, 1, 1, 1, 1, 1, 1, 1, 1, 1, 1, 1, 1, 1, 1, 1, 1, 1, 1, 1, 1, 1, 1, 1, 1, 1, 1, 1, 1, 1, 1, 1, 1, 1, 1, 1, 1, 1, 1, 1, 1, 1, 1, 1, 1, 1, 1, 1, 1, 1, 1, 1, 1, 1, 1, 1, 1, 1, 1, 1, 1, 1, 1, 1, 1, 1, 0, 0, 0, 0, 0, 0, 0, 0, 0, 0, 0, 0, 0, 0, 0, 0, 0, 0, 0, 0, 0, 0, 0, 0, 0, 0, 0, 0, 0, 0, 0, 0, 0, 0, 0, 0, 0, 0, 0, 0, 0, 0, 0, 0, 0, 0, 0, 0, 0, 0, 0, 0, 0, 0, 0, 0, 0, 0, 0, 0, 0, 0, 0, 0, 0, 0, 0, 0, 0, 0, 0, 0, 0, 0, 0, 1, 1, 1, 1, 1, 1, 1, 1, 1, 1, 1, 1, 1, 1, 1, 1, 1, 1, 1, 1, 1, 1, 1, 1, 1, 1, 1, 1, 1, 1, 1, 1, 1, 1, 1, 1, 1, 1, 1, 1, 1, 1, 1, 1, 1, 1, 1, 1, 1, 1, 1, 1, 1, 1, 1, 1, 1, 1, 1, 1, 1, 1, 1, 1, 1, 1, 1, 1, 1, 1, 1, 1, 1, 1, 1, 1, 1, 1, 1, 1, 1, 1, 1, 1, 1, 1, 1, 1, 1, 1, 1, 1, 1, 1, 1, 1, 1, 1, 1, 1, 1, 1, 1, 1, 1, 1, 1, 1, 1, 1, 0, 0, 0, 0, 0, 0, 0, 0, 0, 0, 0, 0, 1, 1, 1, 1, 1, 1, 1, 1, 1, 1, 1, 1, 1, 1, 1, 1, 1, 1, 1, 1, 1, 1, 1, 1, 1, 1, 1, 1, 1, 1, 1, 1, 1, 1, 1, 1, 1, 1, 1, 1, 1, 1, 1, 1, 1, 1, 1, 1, 1, 1, 1, 1, 1, 1, 1, 1, 1, 1, 1, 1, 1, 1, 1, 1, 1, 1, 1, 1, 1, 1, 1, 1, 1, 1, 1, 1, 1, 1])
me_cylinder_012.materials.append(mat_cannon_red)
me_cylinder_012.materials.append(mat_cannon_yellow)
me_cylinder_012.use_remesh_preserve_volume = False
me_cylinder_012.use_remesh_preserve_attributes = False
me_cylinder_012.use_mirror_vertex_groups = False
me_cylinder_012.update()
me_icosphere_002 = bpy.data.meshes.new('Icosphere.002')
me_icosphere_002.from_pydata([(-0.2352, 0.724, -0.7007), (0.003618, -0.8923, 0.5238), (-0.8475, -0.2792, 0.5238), (-0.6014, 0.8281, 0.3301), (0.5215, 0.724, 0.5238), (1.054, -0.122, 0.2832), (-0.1572, 0.1221, 1.063), (0.1505, -0.1411, -1.056), (0.8475, -0.2792, -0.5238), (-0.8624, -0.04104, -0.6685), (0.5274, 0.7197, -0.5238), (0.008907, -0.9837, -0.3983), (0.5878, -0.809, 0.0), (-0.5878, -0.809, 0.0), (-1.044, 7.493e-09, -0.05359), (0.3226, 0.9928, 0.05359), (0.3389, -0.2462, 0.9577), (3.218, 0.6273, -0.6875), (3.425, -0.7731, 0.3734), (2.688, -0.2419, 0.3734), (2.901, 0.7175, 0.2056), (3.874, 0.6273, 0.3734), (4.335, -0.1057, 0.1649), (3.286, 0.1058, 0.8407), (3.552, -0.1222, -0.9955), (4.156, -0.2419, -0.5342), (2.675, -0.03555, -0.6596), (3.879, 0.6236, -0.5342), (3.43, -0.8523, -0.4255), (3.931, -0.7009, -0.08042), (2.913, -0.7009, -0.08042), (2.517, -5.755e-09, -0.1268), (3.701, 0.8601, -0.03399), (3.716, -0.2133, 0.7493), (1.424, 1.085, -1.069), (1.782, -1.337, 0.7652), (0.5071, -0.4183, 0.7652), (0.8758, 1.241, 0.4749), (2.558, 1.085, 0.7652), (3.357, -0.1828, 0.4046), (1.541, 0.1829, 1.573), (2.002, -0.2113, -1.602), (3.047, -0.4183, -0.8043), (0.4849, -0.06148, -1.021), (2.567, 1.078, -0.8043), (1.79, -1.474, -0.6163), (2.657, -1.212, -0.01959), (0.8963, -1.212, -0.01959), (0.2129, 5.102e-09, -0.09987), (2.26, 1.487, 0.0607), (2.285, -0.3689, 1.415)], [], [(7, 9, 0), (0, 9, 3), (8, 5, 12), (0, 3, 15), (10, 15, 5), (1, 5, 16), (2, 1, 6), (3, 2, 6), (4, 3, 6), (5, 4, 16), (16, 4, 6), (6, 1, 16), (5, 15, 4), (15, 3, 4), (14, 2, 3), (13, 1, 2), (13, 11, 1), (12, 5, 1), (10, 0, 15), (3, 9, 14), (14, 13, 2), (14, 9, 13), (9, 11, 13), (11, 12, 1), (11, 8, 12), (8, 10, 5), (7, 0, 10), (7, 11, 9), (8, 7, 10), (7, 8, 11), (24, 26, 17), (17, 26, 20), (25, 22, 29), (17, 20, 32), (27, 32, 22), (18, 22, 33), (19, 18, 23), (20, 19, 23), (21, 20, 23), (22, 21, 33), (33, 21, 23), (23, 18, 33), (22, 32, 21), (32, 20, 21), (31, 19, 20), (30, 18, 19), (30, 28, 18), (29, 22, 18), (27, 17, 32), (20, 26, 31), (31, 30, 19), (31, 26, 30), (26, 28, 30), (28, 29, 18), (28, 25, 29), (25, 27, 22), (24, 17, 27), (24, 28, 26), (25, 24, 27), (24, 25, 28), (41, 43, 34), (34, 43, 37), (42, 39, 46), (34, 37, 49), (44, 49, 39), (35, 39, 50), (36, 35, 40), (37, 36, 40), (38, 37, 40), (39, 38, 50), (50, 38, 40), (40, 35, 50), (39, 49, 38), (49, 37, 38), (48, 36, 37), (47, 35, 36), (47, 45, 35), (46, 39, 35), (44, 34, 49), (37, 43, 48), (48, 47, 36), (48, 43, 47), (43, 45, 47), (45, 46, 35), (45, 42, 46), (42, 44, 39), (41, 34, 44), (41, 45, 43), (42, 41, 44), (41, 42, 45)])
me_icosphere_002.materials.append(mat_clouds)
me_icosphere_002.use_remesh_preserve_volume = False
me_icosphere_002.use_remesh_preserve_attributes = False
me_icosphere_002.use_mirror_vertex_groups = False
me_icosphere_002.update()
me_plane_001 = bpy.data.meshes.new('Plane.001')
me_plane_001.from_pydata([(-5.05, -1.0, 3.058e-07), (5.05, -1.0, -3.058e-07), (-5.05, 7.571, 1.855e-08), (5.05, 7.571, -5.93e-07), (-7.853, -1.0, 8.636), (-7.853, 4.531, 8.636), (7.937, -1.0, 8.638), (7.937, 4.531, 8.638)], [], [(0, 1, 3, 2), (0, 2, 5, 4), (3, 1, 6, 7), (1, 0, 4, 6)])
me_plane_001.materials.append(mat_chroma)
me_plane_001.use_remesh_preserve_volume = False
me_plane_001.use_remesh_preserve_attributes = False
me_plane_001.use_mirror_vertex_groups = False
me_plane_001.update()

# ---- objects
ob_icosphere = bpy.data.objects.new('Icosphere', me_icosphere)
ob_camera = bpy.data.objects.new('Camera', cam_camera_001)
ob_cylinder = bpy.data.objects.new('Cylinder', me_cylinder_012)
ob_icosphere_002 = bpy.data.objects.new('Icosphere.002', me_icosphere_002)
ob_hemi = bpy.data.objects.new('Hemi', light_hemi_001)
ob_plane = bpy.data.objects.new('Plane', me_plane_001)

# ---- transforms, parenting, visibility, modifiers, constraints
ob_icosphere.location = (35.41, 9.799, 8.988)
ob_icosphere.scale = (0.3886, 0.3886, 0.3886)
ob_icosphere.lineart.crease_threshold = 0.0
ob_camera.location = (52.44, 0.9701, 13.34)
ob_camera.rotation_euler = (1.584, -0.007498, 1.583)
ob_camera.lineart.crease_threshold = 0.0
ob_cylinder.location = (36.73, 33.78, -27.59)
ob_cylinder.rotation_euler = (2.977, 0.007812, 3.089)
ob_cylinder.scale = (11.89, 11.89, 11.89)
ob_cylinder.lineart.crease_threshold = 0.0
ob_icosphere_002.location = (26.01, -19.73, 21.66)
ob_icosphere_002.rotation_euler = (0.0, -0.0, 1.571)
ob_icosphere_002.scale = (2.723, 2.723, 2.723)
ob_icosphere_002.lineart.crease_threshold = 0.0
_m = ob_icosphere_002.modifiers.new('Decimate', 'DECIMATE')
_m.ratio = 0.7398
ob_hemi.location = (125.4, 2.348, 32.64)
ob_hemi.rotation_euler = (0.0, 1.36, 0.0)
ob_hemi.lineart.crease_threshold = 0.0
ob_plane.location = (-7.976, 0.0, 8.314)
ob_plane.rotation_euler = (1.571, -0.0, 1.571)
ob_plane.scale = (17.08, 17.08, 17.08)
ob_plane.lineart.crease_threshold = 0.0

# ---- collection membership
col_collection_1.objects.link(ob_icosphere)
col_collection_1.objects.link(ob_camera)
col_collection_1.objects.link(ob_cylinder)
col_collection_1.objects.link(ob_icosphere_002)
col_collection_1.objects.link(ob_hemi)
col_collection_1.objects.link(ob_plane)

# ---- scene / render settings (as saved in the file)
scene.camera = ob_camera
scene.frame_start = 0; scene.frame_end = 480; scene.frame_set(0)
scene.render.engine = 'CYCLES'
scene.render.image_settings.color_mode = 'RGB'
scene.render.image_settings.color_depth = '16'
scene.render.image_settings.compression = 0
scene.render.fps = 60
scene.render.dither_intensity = 0.0
scene.render.use_motion_blur = True
scene.render.use_stamp_render_time = False
scene.cycles.use_denoising = False
scene.cycles.samples = 144
scene.cycles.sampling_pattern = 'TABULATED_SOBOL'
scene.cycles.light_sampling_threshold = 0.0
scene.cycles.use_adaptive_sampling = False
scene.cycles.use_light_tree = False
scene.cycles.caustics_reflective = False
scene.cycles.caustics_refractive = False
scene.cycles.blur_glossy = 0.0
scene.cycles.max_bounces = 4
scene.cycles.diffuse_bounces = 0
scene.cycles.glossy_bounces = 1
scene.cycles.transmission_bounces = 2
scene.cycles.pixel_filter_type = 'GAUSSIAN'
scene.cycles.sample_clamp_indirect = 0.0
scene.cycles.debug_bvh_type = 'STATIC_BVH'
scene.view_settings.view_transform = 'Standard'
bpy.context.view_layer.update()
